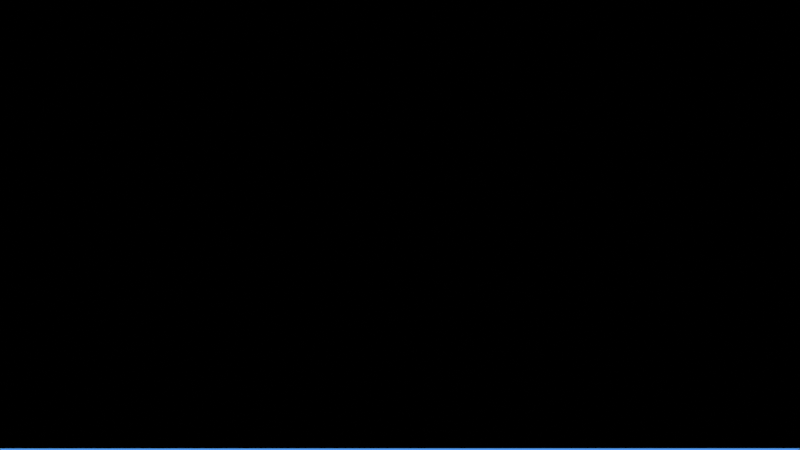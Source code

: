 # Source: htitle.blend  (saved by Blender 2.90.8; exported with 4.5.12 LTS)
import bpy
from mathutils import Matrix  # noqa: F401  (used for matrix-valued properties, if any)

bpy.ops.wm.read_factory_settings(use_empty=True)
scene = bpy.context.scene
scene.name = 'Scene'

# ---- collections
col_collection = bpy.data.collections.new('Collection'); scene.collection.children.link(col_collection)

# ---- materials (node trees are filled in below, after node groups)
mat_material_001 = bpy.data.materials.new('Material.001')
mat_material_001.use_transparent_shadow = False
mat_material_002 = bpy.data.materials.new('Material.002')
mat_material_002.use_transparent_shadow = False

# ---- material node trees
mat_material_001.use_nodes = True; mat_material_001.node_tree.nodes.clear()
_N = mat_material_001.node_tree.nodes; _L = mat_material_001.node_tree.links
n0 = _N.new('ShaderNodeOutputMaterial'); n0.name = 'Material Output'; n0.location = (300, 300)
n1 = _N.new('ShaderNodeEmission'); n1.name = 'Emission'; n1.location = (10, 300)
n1.inputs[0].default_value = (0.08438, 0.2918, 0.7529, 1.0)
_L.new(n1.outputs[0], n0.inputs[0])
n0.is_active_output = True
mat_material_002.use_nodes = True; mat_material_002.node_tree.nodes.clear()
_N = mat_material_002.node_tree.nodes; _L = mat_material_002.node_tree.links
n0 = _N.new('ShaderNodeOutputMaterial'); n0.name = 'Material Output'; n0.location = (300, 300)
n1 = _N.new('ShaderNodeEmission'); n1.name = 'Emission'; n1.location = (10, 300)
_L.new(n1.outputs[0], n0.inputs[0])
n0.is_active_output = True

# ---- world
world_world = bpy.data.worlds.new('World'); scene.world = world_world
world_world.use_nodes = True; world_world.node_tree.nodes.clear()
_N = world_world.node_tree.nodes; _L = world_world.node_tree.links
n0 = _N.new('ShaderNodeOutputWorld'); n0.name = 'World Output'; n0.location = (300, 300)
n1 = _N.new('ShaderNodeBackground'); n1.name = 'Background'; n1.location = (10, 300)
n1.inputs[0].default_value = (0.0, 0.0, 0.0, 1.0)
_L.new(n1.outputs[0], n0.inputs[0])
n0.is_active_output = True
world_world.color = (0.05088, 0.05088, 0.05088)
world_world.use_sun_shadow = False
world_world.sun_shadow_jitter_overblur = 0.0

# ---- cameras
cam_camera = bpy.data.cameras.new('Camera')
cam_camera.type = 'ORTHO'
cam_camera.ortho_scale = 9.64

# ---- meshes
me_plane = bpy.data.meshes.new('Plane')
me_plane.from_pydata([(-4.0, -1.0, 0.0), (4.0, -1.0, 0.0), (-4.0, 1.0, 0.0), (4.0, 1.0, 0.0)], [], [(0, 1, 3, 2)])
_uv = me_plane.uv_layers.new(name='UVMap')
_uv.uv.foreach_set('vector', [0.0, 0.0, 1.0, 0.0, 1.0, 1.0, 0.0, 1.0])
me_plane.materials.append(mat_material_001)
me_plane.use_remesh_fix_poles = True
me_plane.use_remesh_preserve_attributes = False
me_plane.use_mirror_vertex_groups = False
me_plane.update()
me_plane_001 = bpy.data.meshes.new('Plane.001')
me_plane_001.from_pydata([(-3.03, -1.0, 0.0), (3.975, -1.0, 0.0), (-3.03, 1.0, 0.0), (3.975, 1.0, 0.0)], [], [(0, 1, 3, 2)])
_uv = me_plane_001.uv_layers.new(name='UVMap')
_uv.uv.foreach_set('vector', [0.0, 0.0, 1.0, 0.0, 1.0, 1.0, 0.0, 1.0])
me_plane_001.materials.append(mat_material_002)
me_plane_001.use_remesh_fix_poles = True
me_plane_001.use_remesh_preserve_attributes = False
me_plane_001.use_mirror_vertex_groups = False
me_plane_001.update()

# ---- objects
ob_plane = bpy.data.objects.new('Plane', me_plane)
ob_empty = bpy.data.objects.new('Empty', None)
ob_empty_001 = bpy.data.objects.new('Empty.001', None)
ob_plane_001 = bpy.data.objects.new('Plane.001', me_plane_001)
ob_objects = bpy.data.objects.new('OBJECTS', None)
ob_camera = bpy.data.objects.new('Camera', cam_camera)

# ---- transforms, parenting, visibility, modifiers, constraints
ob_plane.parent = ob_empty
ob_plane.matrix_parent_inverse = Matrix(((1.0, -0.0, 0.0, 4.0), (-0.0, 1.0, -0.0, 0.0), (0.0, 0.0, 1.0, -0.0), (-0.0, 0.0, -0.0, 1.0)))
ob_plane.location = (0.0, 0.0, 0.0)
ob_plane.lineart.crease_threshold = 0.0
ob_empty.parent = ob_empty_001
ob_empty.matrix_parent_inverse = Matrix(((1.0, -0.0, 0.0, -4.0), (-0.0, 1.0, -0.0, 0.0), (0.0, -0.0, 1.0, -0.0), (-0.0, 0.0, -0.0, 1.0)))
ob_empty.location = (-4.0, 0.0, 0.0)
ob_empty.scale = (0.008875, 1.0, 1.0)
ob_empty.lineart.crease_threshold = 0.0
ob_empty_001.parent = ob_objects
ob_empty_001.matrix_parent_inverse = Matrix(((1.0, -0.0, 0.0, 0.3341), (-0.0, 1.0, -0.0, 0.04264), (-0.0, -0.0, 1.0, 0.01926), (-0.0, 0.0, -0.0, 1.0)))
ob_empty_001.location = (4.0, 0.0, 0.0)
ob_empty_001.lineart.crease_threshold = 0.0
ob_plane_001.parent = ob_objects
ob_plane_001.matrix_parent_inverse = Matrix(((1.0, -0.0, 0.0, 0.3341), (-0.0, 1.0, -0.0, 0.04264), (-0.0, -0.0, 1.0, 0.01926), (-0.0, 0.0, -0.0, 1.0)))
ob_plane_001.location = (0.0, 0.0, -0.05124)
ob_plane_001.scale = (0.0, 0.0, 0.0)
ob_plane_001.lineart.crease_threshold = 0.0
ob_objects.location = (0.4015, -0.2394, 0.0)
ob_objects.rotation_euler = (0.0, -0.0, 1.571)
ob_objects.scale = (0.6822, 5.721, 0.8208)
ob_objects.show_name = True
ob_objects.show_in_front = True
ob_objects.lineart.crease_threshold = 0.0
ob_camera.location = (0.217, 0.0, 12.39)
ob_camera.lineart.crease_threshold = 0.0

# ---- collection membership
col_collection.objects.link(ob_plane)
col_collection.objects.link(ob_empty)
col_collection.objects.link(ob_empty_001)
col_collection.objects.link(ob_plane_001)
col_collection.objects.link(ob_objects)
col_collection.objects.link(ob_camera)

# ---- scene / render settings (as saved in the file)
scene.camera = ob_camera
scene.frame_start = 63; scene.frame_end = 106; scene.frame_set(94)
scene.render.engine = 'BLENDER_EEVEE_NEXT'
scene.render.image_settings.file_format = 'FFMPEG'
scene.render.fps = 60
scene.render.film_transparent = True
scene.cycles.use_denoising = False
scene.cycles.samples = 128
scene.cycles.sampling_pattern = 'TABULATED_SOBOL'
scene.cycles.use_adaptive_sampling = False
scene.cycles.use_light_tree = False
scene.view_settings.view_transform = 'Standard'
bpy.context.view_layer.update()
